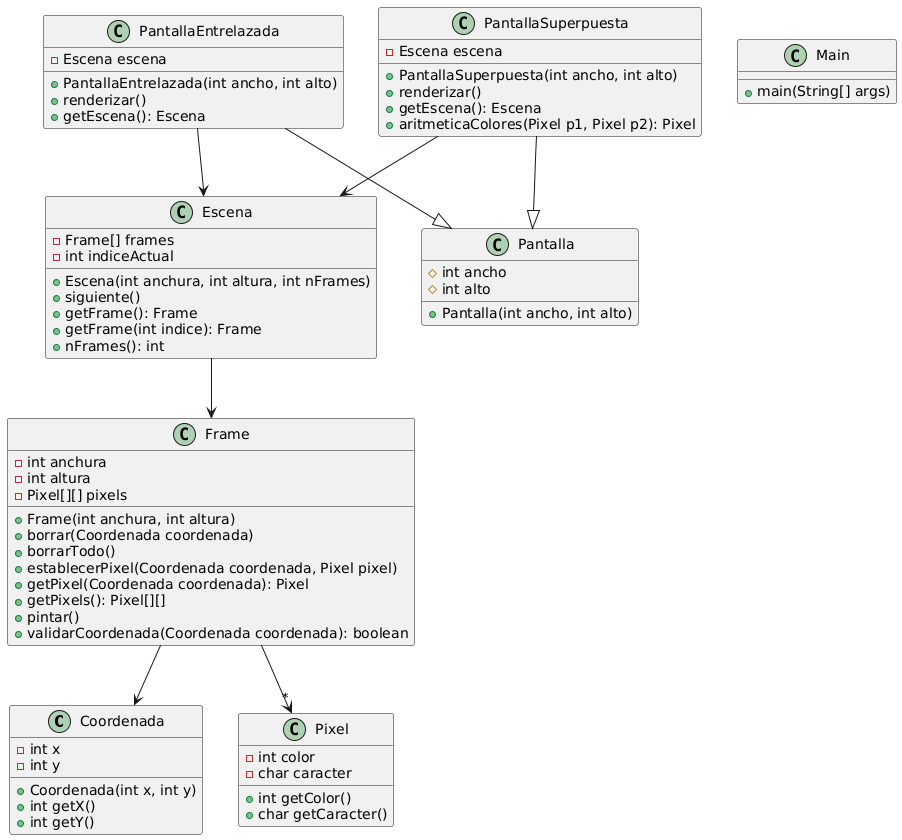

The diagram above was rendered by PlantUML. Its source (embedded in the PNG):
@startuml
class Coordenada {
    - int x
    - int y
    + Coordenada(int x, int y)
    + int getX()
    + int getY()
}

class Escena {
    - Frame[] frames
    - int indiceActual
    + Escena(int anchura, int altura, int nFrames)
    + siguiente()
    + getFrame(): Frame
    + getFrame(int indice): Frame
    + nFrames(): int
}

class Frame {
    - int anchura
    - int altura
    - Pixel[][] pixels
    + Frame(int anchura, int altura)
    + borrar(Coordenada coordenada)
    + borrarTodo()
    + establecerPixel(Coordenada coordenada, Pixel pixel)
    + getPixel(Coordenada coordenada): Pixel
    + getPixels(): Pixel[][]
    + pintar()
    + validarCoordenada(Coordenada coordenada): boolean
}

class Main {
    + main(String[] args)
}

class Pantalla {
    # int ancho
    # int alto
    + Pantalla(int ancho, int alto)
}

class PantallaEntrelazada {
    - Escena escena
    + PantallaEntrelazada(int ancho, int alto)
    + renderizar()
    + getEscena(): Escena
}

class PantallaSuperpuesta {
    - Escena escena
    + PantallaSuperpuesta(int ancho, int alto)
    + renderizar()
    + getEscena(): Escena
    + aritmeticaColores(Pixel p1, Pixel p2): Pixel
}

class Pixel {
    - int color
    - char caracter
    + int getColor()
    + char getCaracter()
}

PantallaEntrelazada --|> Pantalla
PantallaSuperpuesta --|> Pantalla
Escena --> Frame
Frame --> "*" Pixel
Frame --> Coordenada
PantallaEntrelazada --> Escena
PantallaSuperpuesta --> Escena
@enduml